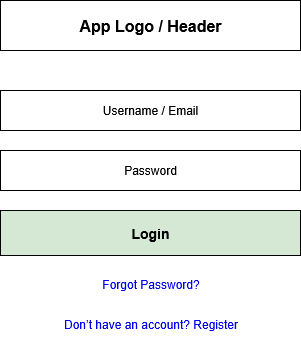

The diagram above was exported from draw.io. Its source (the exported page's mxGraphModel, read from the mxfile embedded in the PNG):
<mxGraphModel dx="735" dy="419" grid="1" gridSize="10" guides="1" tooltips="1" connect="1" arrows="1" fold="1" page="1" pageScale="1" pageWidth="827" pageHeight="1169" math="0" shadow="0">
  <root>
    <mxCell id="0" />
    <mxCell id="1" parent="0" />
    <mxCell id="2" value="App Logo / Header" style="shape=rectangle;whiteSpace=wrap;html=1;fontSize=16;fontStyle=1;align=center;" parent="1" vertex="1">
      <mxGeometry x="260" y="40" width="300" height="50" as="geometry" />
    </mxCell>
    <mxCell id="3" value="Username / Email" style="shape=rectangle;whiteSpace=wrap;html=1;strokeColor=#000000;fillColor=#ffffff;" parent="1" vertex="1">
      <mxGeometry x="260" y="130" width="300" height="40" as="geometry" />
    </mxCell>
    <mxCell id="4" value="Password" style="shape=rectangle;whiteSpace=wrap;html=1;strokeColor=#000000;fillColor=#ffffff;" parent="1" vertex="1">
      <mxGeometry x="260" y="190" width="300" height="40" as="geometry" />
    </mxCell>
    <mxCell id="5" value="Login" style="shape=rectangle;whiteSpace=wrap;html=1;strokeColor=#000000;fillColor=#d5e8d4;align=center;fontSize=14;fontStyle=1;" parent="1" vertex="1">
      <mxGeometry x="260" y="250" width="300" height="45" as="geometry" />
    </mxCell>
    <mxCell id="6" value="Forgot Password?" style="text;html=1;strokeColor=none;fillColor=none;align=center;fontSize=12;fontColor=#0000EE;" parent="1" vertex="1">
      <mxGeometry x="260" y="310" width="300" height="30" as="geometry" />
    </mxCell>
    <mxCell id="7" value="Don’t have an account? Register" style="text;html=1;strokeColor=none;fillColor=none;align=center;fontSize=12;fontColor=#0000EE;" parent="1" vertex="1">
      <mxGeometry x="260" y="350" width="300" height="30" as="geometry" />
    </mxCell>
  </root>
</mxGraphModel>